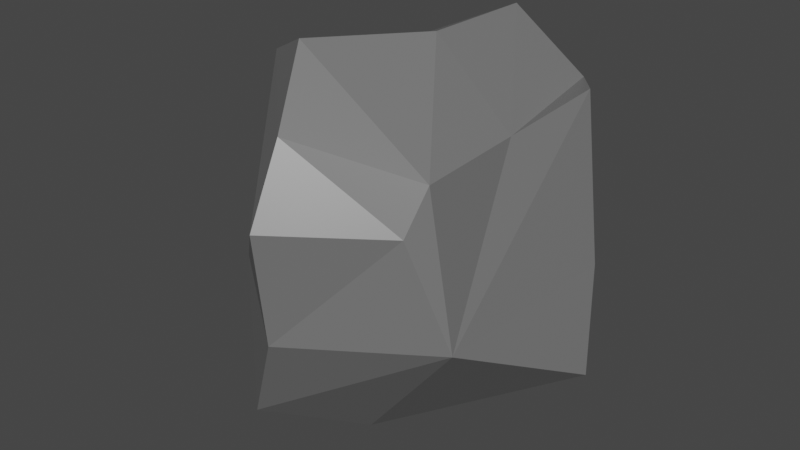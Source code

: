 # Source: bigrock.blend  (saved by Blender 2.82.7; exported with 4.5.12 LTS)
import bpy
from mathutils import Matrix  # noqa: F401  (used for matrix-valued properties, if any)

bpy.ops.wm.read_factory_settings(use_empty=True)
scene = bpy.context.scene
scene.name = 'Scene'

# ---- collections
col_collection = bpy.data.collections.new('Collection'); scene.collection.children.link(col_collection)

# ---- materials (node trees are filled in below, after node groups)
mat_material = bpy.data.materials.new('Material')
mat_material.alpha_threshold = 0.0
mat_material.use_transparent_shadow = False
mat_material.line_color = (0.0, 0.0, 0.0, 1.0)

# ---- material node trees
mat_material.use_nodes = True; mat_material.node_tree.nodes.clear()
_N = mat_material.node_tree.nodes; _L = mat_material.node_tree.links
n0 = _N.new('ShaderNodeOutputMaterial'); n0.name = 'Material Output'; n0.location = (300, 300)
n1 = _N.new('ShaderNodeBsdfPrincipled'); n1.name = 'Principled BSDF'; n1.location = (10, 300)
n1.distribution = 'GGX'
n1.subsurface_method = 'BURLEY'
n1.inputs[0].default_value = (0.1686, 0.1686, 0.1686, 1.0)
n1.inputs[2].default_value = 0.4
n1.inputs[3].default_value = 1.45
n1.inputs[27].default_value = (0.0, 0.0, 0.0, 1.0)
n1.inputs[28].default_value = 1.0
_L.new(n1.outputs[0], n0.inputs[0])
n0.is_active_output = True

# ---- world
world_world = bpy.data.worlds.new('World'); scene.world = world_world
world_world.use_nodes = True; world_world.node_tree.nodes.clear()
_N = world_world.node_tree.nodes; _L = world_world.node_tree.links
n0 = _N.new('ShaderNodeOutputWorld'); n0.name = 'World Output'; n0.location = (300, 300)
n1 = _N.new('ShaderNodeBackground'); n1.name = 'Background'; n1.location = (10, 300)
n1.inputs[0].default_value = (0.05088, 0.05088, 0.05088, 1.0)
_L.new(n1.outputs[0], n0.inputs[0])
n0.is_active_output = True
world_world.color = (0.05088, 0.05088, 0.05088)
world_world.use_sun_shadow = False
world_world.sun_shadow_jitter_overblur = 0.0

# ---- meshes
me_cube = bpy.data.meshes.new('Cube')
me_cube.from_pydata([(0.5237, 0.5015, 0.1008), (0.5915, 0.4581, 0.692), (0.5083, -0.02444, 0.5971), (0.5009, -0.5652, 0.5617), (-0.5053, 0.5428, 0.5608), (-0.387, -0.7309, 0.01478), (-0.4322, -0.156, -0.8412), (0.7557, 0.3432, -0.08435), (-0.1712, -0.5731, 1.018), (0.01596, -1.075, 0.3852), (0.47, -0.686, 0.3575), (0.05472, -0.4239, -0.8883), (0.1331, 0.53, 0.9797), (0.1103, -0.0841, -0.8871), (-0.008007, -0.993, -0.1819), (-0.4969, 0.1235, 0.697), (0.1129, -0.0366, 0.9769), (0.4512, 0.6372, 0.6673), (0.2273, 0.5604, -0.6184), (-0.8343, -0.2237, -0.3878), (-0.5692, 0.5676, -0.2555), (-0.5248, -0.3632, 0.8485), (-0.02085, -0.8637, 0.7216), (-0.2577, -0.8607, -0.6993), (-0.6817, -0.236, 0.6119), (-0.1245, 0.7715, 0.6064), (0.8492, 0.1797, -0.5686), (0.5407, 0.51, -0.6431), (0.6396, -0.5741, -0.173), (-0.3463, 0.7596, -0.1299)], [], [(9, 5, 14), (16, 2, 1, 17, 12), (3, 16, 8, 22), (23, 14, 5, 19), (2, 3, 28), (1, 7, 26, 27, 0, 17), (16, 15, 24, 21, 8), (21, 22, 8), (3, 2, 16), (20, 4, 25, 29), (13, 18, 27, 26), (11, 13, 26, 28), (20, 29, 18, 6), (29, 0, 27, 18), (5, 24, 19), (4, 15, 16, 12, 25), (7, 28, 26), (25, 17, 0), (24, 4, 20), (23, 19, 6, 11), (10, 28, 3), (22, 9, 10, 3), (10, 9, 14, 28), (5, 9, 22, 21, 24), (25, 12, 17), (6, 18, 13, 11), (0, 29, 25), (20, 6, 19), (4, 24, 15), (19, 24, 20), (1, 2, 28, 7), (28, 14, 23, 11)])
_uv = me_cube.uv_layers.new(name='UVMap')
_uv.uv.foreach_set('vector', [0.5507, 0.8662, 0.4969, 0.9411, 0.4746, 0.8763, 0.7347, 0.6303, 0.6364, 0.6293, 0.5984, 0.4561, 0.5938, 0.4417, 0.7265, 0.559, 0.6744, 0.7082, 0.7347, 0.6303, 0.7752, 0.693, 0.7535, 0.7261, 0.2214, 0.7237, 0.2312, 0.7426, 0.1871, 0.7324, 0.1526, 0.6938, 0.5994, 0.688, 0.5883, 0.7114, 0.5388, 0.6934, 0.5885, 0.5472, 0.4841, 0.5621, 0.4061, 0.5948, 0.3886, 0.5508, 0.5639, 0.4578, 0.5938, 0.4417, 0.7347, 0.6303, 0.8233, 0.6119, 0.8473, 0.6628, 0.8252, 0.6833, 0.7752, 0.693, 0.8252, 0.6833, 0.7535, 0.7261, 0.7752, 0.693, 0.6744, 0.7082, 0.6364, 0.6293, 0.7347, 0.6303, 0.4662, 0.2622, 0.5633, 0.2861, 0.5565, 0.3793, 0.4786, 0.3187, 0.2671, 0.6495, 0.2887, 0.5445, 0.3886, 0.5508, 0.4061, 0.5948, 0.2534, 0.6901, 0.2671, 0.6495, 0.4061, 0.5948, 0.4766, 0.7429, 0.188, 0.5266, 0.1913, 0.5, 0.2887, 0.5445, 0.1962, 0.6442, 0.4786, 0.3187, 0.3541, 0.5446, 0.3356, 0.5536, 0.4376, 0.3734, 0.501, 0.0661, 0.5589, 0.09987, 0.4413, 0.09266, 0.8108, 0.5254, 0.8233, 0.6119, 0.7347, 0.6303, 0.7265, 0.559, 0.7624, 0.5216, 0.4841, 0.5621, 0.5388, 0.6934, 0.4061, 0.5948, 0.5565, 0.3793, 0.5938, 0.4417, 0.5639, 0.4578, 0.5721, 0.2626, 0.5852, 0.2966, 0.5624, 0.2764, 0.2214, 0.7237, 0.133, 0.6544, 0.1962, 0.6442, 0.2534, 0.6901, 0.5463, 0.7997, 0.4766, 0.7429, 0.5625, 0.7428, 0.7535, 0.7261, 0.7422, 0.75, 0.6989, 0.7498, 0.6744, 0.7082, 0.5463, 0.7997, 0.5507, 0.8662, 0.4746, 0.8763, 0.4766, 0.7429, 0.4969, 0.9411, 0.7935, 0.7439, 0.7535, 0.7261, 0.8281, 0.6806, 0.5589, 0.09987, 0.7624, 0.5216, 0.7265, 0.559, 0.6832, 0.5307, 0.1962, 0.6442, 0.2887, 0.5445, 0.2671, 0.6495, 0.2534, 0.6901, 0.5097, 0.5096, 0.4786, 0.3187, 0.5565, 0.3793, 0.188, 0.5266, 0.1962, 0.6442, 0.133, 0.6544, 0.8403, 0.5604, 0.8473, 0.6628, 0.8233, 0.6119, 0.4413, 0.09266, 0.5589, 0.09987, 0.4662, 0.2622, 0.5885, 0.5472, 0.6364, 0.6293, 0.5388, 0.6934, 0.4841, 0.5621, 0.4766, 0.7429, 0.2652, 0.749, 0.2214, 0.7237, 0.4381, 0.8206])
me_cube.materials.append(mat_material)
me_cube.use_remesh_preserve_volume = False
me_cube.use_remesh_preserve_attributes = False
me_cube.use_mirror_vertex_groups = False
me_cube.update()

# ---- objects
ob_cube = bpy.data.objects.new('Cube', me_cube)

# ---- transforms, parenting, visibility, modifiers, constraints
ob_cube.location = (0.0, 0.0, 0.0)
ob_cube.scale = (2.874, 2.874, 2.874)
ob_cube.lock_rotations_4d = False
ob_cube.empty_display_type = 'ARROWS'
ob_cube.lineart.crease_threshold = 0.0

# ---- collection membership
col_collection.objects.link(ob_cube)

# ---- scene / render settings (as saved in the file)
scene.frame_start = 1; scene.frame_end = 250; scene.frame_set(1)
scene.render.engine = 'BLENDER_EEVEE_NEXT'
scene.cycles.use_denoising = False
scene.cycles.samples = 128
scene.cycles.sampling_pattern = 'TABULATED_SOBOL'
scene.cycles.use_adaptive_sampling = False
scene.cycles.use_light_tree = False
scene.view_settings.view_transform = 'Filmic'
bpy.context.view_layer.update()

# ---- added for rendering (the .blend has no active camera and no usable light): camera, sun
cam_auto = bpy.data.cameras.new('AutoCamera')
cam_auto.lens = 50.0
cam_auto.sensor_width = 36.0
cam_auto.clip_end = 1000.0
ob_auto_camera = bpy.data.objects.new('AutoCamera', cam_auto)
scene.collection.objects.link(ob_auto_camera)
ob_auto_camera.location = (8.3769, -10.4626, 6.87009)
ob_auto_camera.rotation_euler = (1.09748, -7.21219e-08, 0.694738)
scene.camera = ob_auto_camera
light_auto_sun = bpy.data.lights.new('AutoSun', 'SUN')
light_auto_sun.energy = 3.0
light_auto_sun.angle = 0.0523599
ob_auto_sun = bpy.data.objects.new('AutoSun', light_auto_sun)
scene.collection.objects.link(ob_auto_sun)
ob_auto_sun.rotation_euler = (0.872665, 0.174533, 0.523599)
bpy.context.view_layer.update()
